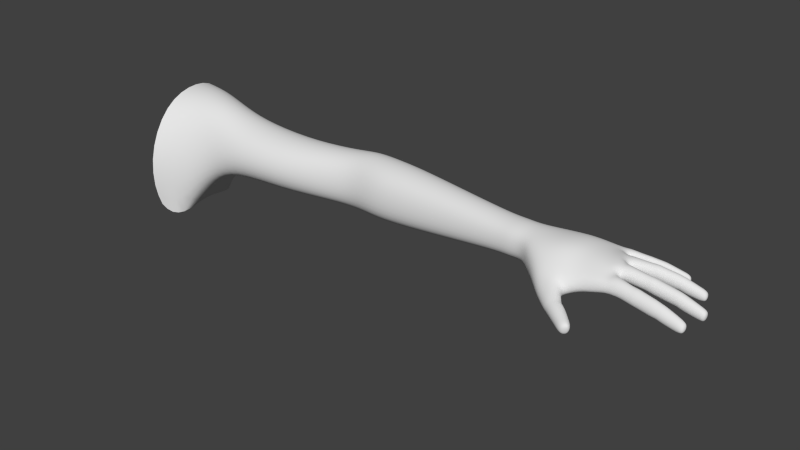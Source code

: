 # Source: blendercontroller_wristrotation.blend  (saved by Blender 2.78.0; exported with 4.5.12 LTS)
import bpy
from mathutils import Matrix  # noqa: F401  (used for matrix-valued properties, if any)

bpy.ops.wm.read_factory_settings(use_empty=True)
scene = bpy.context.scene
scene.name = 'Scene'

# ---- collections
col_collection_1 = bpy.data.collections.new('Collection 1'); scene.collection.children.link(col_collection_1)

# ---- world
world_world = bpy.data.worlds.new('World'); scene.world = world_world
world_world.color = (0.05088, 0.05088, 0.05088)
world_world.use_sun_shadow = False
world_world.sun_shadow_jitter_overblur = 0.0
world_world.cycles.sampling_method = 'NONE'
world_world.cycles.sample_map_resolution = 256

# ---- meshes
me_circle = bpy.data.meshes.new('Circle')
me_circle.from_pydata([(1.12, -0.2155, -0.3834), (1.06, 0.023, -0.3347), (1.063, 0.2605, -0.3867), (0.9293, 0.3565, -0.3904), (1.079, -0.2341, 0.0252), (1.079, 0.3964, 0.02242), (0.9293, 0.4259, 0.0005326), (0.9293, -0.3237, 0.002939), (1.083, -0.07759, 0.3424), (1.083, 0.1424, 0.4196), (1.08, 0.3231, 0.3406), (0.9293, 0.353, 0.3444), (0.9293, -0.1368, 0.3505), (0.9293, 0.1432, 0.4266), (3.702, -0.08255, 0.1222), (3.707, 0.02327, 0.08871), (3.709, 0.1067, 0.1186), (3.701, -0.1013, 0.1985), (4.135, 0.2325, 0.1931), (3.708, 0.1349, 0.1987), (3.703, -0.0809, 0.282), (3.706, 0.02439, 0.3126), (3.707, 0.1058, 0.2794), (2.458, 0.1277, -0.05083), (2.455, 0.0139, -0.009226), (2.462, 0.2734, 0.282), (2.464, 0.3158, 0.1411), (2.455, 0.02915, 0.2866), (2.454, -0.0296, 0.1247), (2.462, 0.258, 0.0004621), (2.459, 0.1551, 0.3407), (1.273, -0.1192, -0.1132), (1.268, 0.3213, 0.07966), (1.272, -0.04703, 0.3173), (1.27, 0.2259, -0.1441), (1.268, 0.05961, -0.12), (1.271, 0.28, 0.3122), (1.272, -0.1401, 0.07709), (1.274, 0.1041, 0.3856), (1.879, -0.05242, -0.03303), (1.898, 0.2938, 0.113), (1.885, -0.05952, 0.2398), (1.89, 0.2274, -0.02375), (1.881, 0.07168, -0.06565), (1.896, 0.2435, 0.2357), (1.887, -0.1171, 0.09754), (1.896, 0.1037, 0.2928), (3.159, 0.06942, 0.01971), (3.161, 0.1829, 0.2801), (3.154, -0.07022, 0.1616), (3.161, 0.0766, 0.3259), (3.155, -0.04786, 0.05702), (3.163, 0.2183, 0.1699), (3.155, -0.03553, 0.2837), (3.162, 0.1698, 0.06007), (2.807, 0.09337, -0.02674), (2.811, 0.2384, 0.2894), (2.802, -0.06297, 0.1424), (2.807, 0.1206, 0.345), (2.803, -0.03655, 0.01531), (2.812, 0.2806, 0.1556), (2.803, -0.02162, 0.2938), (2.811, 0.2229, 0.0221), (2.619, 0.108, -0.04225), (2.623, 0.2581, 0.2883), (2.614, -0.05396, 0.1333), (2.619, 0.1362, 0.3466), (2.615, -0.02669, 0.0003135), (2.624, 0.3018, 0.1484), (2.615, -0.01111, 0.2929), (2.623, 0.2422, 0.008747), (2.287, -0.001761, -0.007334), (2.301, 0.2995, 0.1271), (2.29, 0.01368, 0.2605), (2.294, 0.2455, 0.001176), (2.287, 0.1228, -0.0425), (2.297, 0.2595, 0.2565), (2.291, -0.02569, 0.1127), (2.296, 0.1483, 0.3091), (1.486, -0.06405, -0.02425), (1.49, 0.3005, 0.1057), (1.487, -0.06654, 0.2507), (1.499, 0.2244, -0.03365), (1.486, 0.065, -0.07332), (1.497, 0.2438, 0.2646), (1.485, -0.1265, 0.09659), (1.496, 0.09904, 0.3214), (3.523, 0.0386, 0.07683), (3.522, 0.1207, 0.2731), (3.517, -0.08553, 0.1875), (3.52, 0.04005, 0.3074), (3.518, -0.06707, 0.1089), (3.524, 0.1497, 0.19), (3.517, -0.05731, 0.2758), (3.523, 0.11, 0.1074), (4.268, 0.04752, 0.2259), (4.25, 0.03466, 0.189), (4.27, 0.007432, 0.1749), (4.251, -0.02727, 0.1879), (4.272, -0.045, 0.2261), (4.251, -0.03277, 0.2631), (4.269, 0.004986, 0.2725), (4.251, 0.03549, 0.2621), (4.664, 0.06259, 0.1276), (4.662, 0.05362, 0.1041), (4.662, 0.03199, 0.09337), (4.664, 0.01044, 0.104), (4.668, 0.00159, 0.1297), (4.671, 0.01062, 0.1554), (4.671, 0.03225, 0.1661), (4.669, 0.0538, 0.1555), (4.689, 0.05778, 0.1222), (4.684, 0.05012, 0.1014), (4.685, 0.03325, 0.09238), (4.686, 0.01396, 0.1013), (4.691, 0.006652, 0.1221), (4.694, 0.01421, 0.1436), (4.694, 0.03232, 0.1526), (4.692, 0.05037, 0.1437), (4.697, 0.03254, 0.1205), (4.645, 0.05268, 0.1649), (4.643, -0.001185, 0.1382), (4.639, 0.007912, 0.109), (4.641, 0.06181, 0.1384), (4.636, 0.03015, 0.09802), (4.647, 0.03044, 0.1759), (4.637, 0.05246, 0.1091), (4.647, 0.008134, 0.1648), (4.545, -0.003197, 0.1416), (4.547, 0.04824, 0.203), (4.543, 0.0225, 0.129), (4.549, 0.02255, 0.2157), (4.542, 0.04821, 0.1418), (4.549, -0.003164, 0.2029), (4.547, -0.01383, 0.1722), (4.544, 0.05887, 0.1724), (4.409, -0.0149, 0.1681), (4.411, 0.04116, 0.2351), (4.406, 0.0131, 0.1544), (4.413, 0.01316, 0.2488), (4.406, 0.04112, 0.1683), (4.413, -0.01486, 0.2349), (4.411, -0.02648, 0.2015), (4.408, 0.05274, 0.2017), (4.565, -0.001905, 0.1308), (4.568, 0.05037, 0.1959), (4.563, 0.02417, 0.118), (4.571, 0.0243, 0.2088), (4.562, 0.05027, 0.131), (4.571, -0.001799, 0.1958), (4.569, -0.01264, 0.1647), (4.565, 0.06114, 0.1649), (4.52, -0.005371, 0.1444), (4.523, 0.04716, 0.2088), (4.518, 0.02085, 0.1315), (4.525, 0.02093, 0.2217), (4.518, 0.04709, 0.1445), (4.526, -0.005303, 0.2087), (4.524, -0.01619, 0.1774), (4.52, 0.05801, 0.1776), (4.436, -0.01194, 0.1615), (4.439, 0.04213, 0.2277), (4.434, 0.01505, 0.1482), (4.441, 0.01514, 0.2409), (4.434, 0.04205, 0.1616), (4.442, -0.01187, 0.2275), (4.44, -0.02307, 0.1953), (4.437, 0.05329, 0.1955), (4.379, -0.01509, 0.1755), (4.381, 0.03717, 0.238), (4.377, 0.01101, 0.1627), (4.383, 0.01106, 0.2509), (4.377, 0.03713, 0.1756), (4.383, -0.01506, 0.2379), (4.382, -0.02589, 0.2067), (4.378, 0.04797, 0.2068), (4.306, -0.02494, 0.1862), (4.309, 0.03467, 0.2526), (4.303, 0.004449, 0.1717), (4.31, 0.004524, 0.2653), (4.305, 0.03458, 0.1863), (4.31, -0.0249, 0.2525), (4.309, -0.03709, 0.2214), (4.307, 0.04732, 0.2215), (4.206, 0.152, 0.2185), (4.199, 0.1307, 0.1855), (4.23, 0.1087, 0.1744), (4.234, 0.07421, 0.1889), (4.26, 0.06652, 0.223), (4.237, 0.07013, 0.2546), (4.232, 0.1086, 0.2647), (4.197, 0.135, 0.2523), (4.583, 0.2237, 0.1338), (4.582, 0.2149, 0.1089), (4.585, 0.1943, 0.09828), (4.592, 0.1741, 0.1082), (4.597, 0.166, 0.1329), (4.598, 0.1748, 0.1578), (4.595, 0.1954, 0.1684), (4.589, 0.2156, 0.1585), (4.607, 0.2239, 0.1231), (4.605, 0.2161, 0.1108), (4.608, 0.199, 0.102), (4.613, 0.182, 0.1103), (4.619, 0.1757, 0.1224), (4.62, 0.183, 0.1433), (4.617, 0.2002, 0.1521), (4.612, 0.2171, 0.1438), (4.619, 0.2011, 0.1212), (4.567, 0.211, 0.1675), (4.575, 0.1599, 0.1412), (4.569, 0.1681, 0.1131), (4.561, 0.2193, 0.1421), (4.563, 0.1889, 0.1028), (4.573, 0.1901, 0.1778), (4.559, 0.2101, 0.1137), (4.577, 0.1689, 0.1669), (4.487, 0.1439, 0.1446), (4.48, 0.1925, 0.2044), (4.48, 0.1681, 0.1328), (4.486, 0.1683, 0.2163), (4.475, 0.1924, 0.1454), (4.491, 0.144, 0.2037), (4.491, 0.1338, 0.174), (4.475, 0.2025, 0.175), (4.371, 0.1131, 0.1717), (4.363, 0.1674, 0.2366), (4.364, 0.14, 0.1584), (4.371, 0.1403, 0.2501), (4.358, 0.1669, 0.1718), (4.376, 0.1134, 0.2367), (4.376, 0.1021, 0.2041), (4.358, 0.1789, 0.2041), (4.504, 0.1481, 0.1342), (4.499, 0.1977, 0.1976), (4.498, 0.1726, 0.1222), (4.506, 0.1732, 0.2096), (4.493, 0.1973, 0.135), (4.51, 0.1485, 0.1968), (4.51, 0.1381, 0.1667), (4.494, 0.2078, 0.1678), (4.466, 0.1372, 0.146), (4.459, 0.1892, 0.2114), (4.458, 0.1631, 0.1334), (4.466, 0.1634, 0.224), (4.453, 0.1889, 0.1468), (4.471, 0.1375, 0.2106), (4.471, 0.1266, 0.179), (4.454, 0.1998, 0.1801), (4.395, 0.1208, 0.1638), (4.388, 0.1721, 0.2278), (4.388, 0.1464, 0.1514), (4.395, 0.1468, 0.2403), (4.383, 0.1719, 0.1645), (4.401, 0.1211, 0.2271), (4.401, 0.1104, 0.1961), (4.384, 0.1826, 0.1969), (4.338, 0.1043, 0.1756), (4.327, 0.1591, 0.2382), (4.33, 0.1311, 0.1623), (4.336, 0.132, 0.2511), (4.323, 0.1584, 0.1754), (4.342, 0.1046, 0.2386), (4.343, 0.09365, 0.2072), (4.321, 0.1703, 0.2068), (4.278, 0.09052, 0.1879), (4.272, 0.146, 0.2469), (4.271, 0.1184, 0.1751), (4.279, 0.1179, 0.2575), (4.267, 0.1456, 0.187), (4.284, 0.08983, 0.248), (4.286, 0.07643, 0.2187), (4.266, 0.1579, 0.2167), (4.139, 0.2218, 0.1634), (4.173, 0.2061, 0.1574), (4.168, 0.1772, 0.1772), (4.194, 0.1705, 0.2155), (4.172, 0.1746, 0.2441), (4.173, 0.2068, 0.2472), (4.139, 0.2267, 0.2339), (4.439, 0.3343, 0.1169), (4.44, 0.3267, 0.09546), (4.446, 0.3093, 0.09071), (4.453, 0.2923, 0.1057), (4.457, 0.2856, 0.1317), (4.456, 0.2932, 0.1526), (4.45, 0.3106, 0.1564), (4.443, 0.3276, 0.1419), (4.459, 0.3367, 0.1082), (4.459, 0.3298, 0.09839), (4.464, 0.3153, 0.09439), (4.47, 0.301, 0.1067), (4.475, 0.2959, 0.1199), (4.474, 0.3023, 0.1379), (4.469, 0.3169, 0.1415), (4.463, 0.3311, 0.1294), (4.472, 0.318, 0.1125), (4.425, 0.3217, 0.1491), (4.44, 0.2783, 0.139), (4.435, 0.285, 0.1096), (4.421, 0.3286, 0.1235), (4.428, 0.3026, 0.09404), (4.432, 0.3041, 0.164), (4.422, 0.3206, 0.09888), (4.438, 0.2862, 0.1602), (4.368, 0.2567, 0.1357), (4.353, 0.2979, 0.1792), (4.36, 0.2772, 0.1183), (4.361, 0.2774, 0.1958), (4.353, 0.2977, 0.1243), (4.369, 0.2569, 0.1909), (4.372, 0.2483, 0.1663), (4.35, 0.3063, 0.1499), (4.283, 0.2211, 0.1568), (4.266, 0.2675, 0.2041), (4.274, 0.2442, 0.1367), (4.275, 0.2444, 0.2226), (4.265, 0.2673, 0.1432), (4.283, 0.2213, 0.218), (4.287, 0.2116, 0.1917), (4.262, 0.277, 0.1717), (4.383, 0.2619, 0.1272), (4.369, 0.3041, 0.1724), (4.375, 0.2827, 0.1092), (4.377, 0.2834, 0.1894), (4.367, 0.3035, 0.1148), (4.385, 0.2625, 0.185), (4.387, 0.2537, 0.1609), (4.365, 0.3125, 0.143), (4.351, 0.2491, 0.1383), (4.336, 0.2931, 0.1853), (4.343, 0.2709, 0.1194), (4.344, 0.2713, 0.2031), (4.335, 0.2928, 0.1255), (4.352, 0.2495, 0.1985), (4.356, 0.2404, 0.1729), (4.332, 0.3021, 0.1543), (4.301, 0.2293, 0.1522), (4.286, 0.2733, 0.1989), (4.293, 0.2511, 0.1331), (4.294, 0.2515, 0.2165), (4.285, 0.273, 0.1393), (4.302, 0.2296, 0.2122), (4.306, 0.2205, 0.1871), (4.282, 0.2823, 0.1681), (4.262, 0.2143, 0.1601), (4.246, 0.2596, 0.2081), (4.254, 0.2368, 0.1412), (4.255, 0.2371, 0.2259), (4.245, 0.2594, 0.1479), (4.263, 0.2145, 0.2207), (4.266, 0.2051, 0.194), (4.242, 0.2689, 0.1762), (4.213, 0.1939, 0.1736), (4.195, 0.2411, 0.2222), (4.204, 0.2174, 0.1544), (4.205, 0.2176, 0.238), (4.195, 0.2409, 0.1608), (4.214, 0.1943, 0.2346), (4.218, 0.1846, 0.208), (4.191, 0.2507, 0.1894), (4.269, -0.06421, 0.2204), (4.243, -0.08322, 0.1766), (4.257, -0.1139, 0.1564), (4.233, -0.1475, 0.1609), (4.233, -0.1596, 0.192), (4.234, -0.1469, 0.229), (4.258, -0.1132, 0.2511), (4.245, -0.07753, 0.2482), (4.634, -0.09415, 0.1295), (4.632, -0.1025, 0.101), (4.63, -0.1228, 0.08478), (4.63, -0.1431, 0.09338), (4.631, -0.1516, 0.1177), (4.633, -0.1433, 0.1432), (4.635, -0.123, 0.1574), (4.636, -0.1026, 0.1526), (4.659, -0.09992, 0.1198), (4.655, -0.1068, 0.1049), (4.654, -0.1238, 0.09112), (4.653, -0.1409, 0.09741), (4.656, -0.1481, 0.1092), (4.658, -0.1411, 0.1304), (4.66, -0.1241, 0.1419), (4.66, -0.107, 0.1384), (4.664, -0.1243, 0.1118), (4.612, -0.1015, 0.1631), (4.607, -0.1521, 0.125), (4.605, -0.1433, 0.09721), (4.61, -0.09278, 0.1394), (4.605, -0.1223, 0.08982), (4.611, -0.1225, 0.1675), (4.607, -0.1013, 0.1069), (4.609, -0.1435, 0.1514), (4.513, -0.1455, 0.1234), (4.517, -0.0971, 0.1963), (4.514, -0.1213, 0.1169), (4.515, -0.1213, 0.2009), (4.516, -0.09707, 0.1367), (4.514, -0.1455, 0.1826), (4.513, -0.1555, 0.1522), (4.517, -0.08706, 0.1706), (4.388, -0.1455, 0.1441), (4.391, -0.09122, 0.2266), (4.389, -0.1183, 0.137), (4.39, -0.1184, 0.2315), (4.391, -0.09119, 0.1593), (4.388, -0.1455, 0.2112), (4.387, -0.1568, 0.1755), (4.392, -0.07996, 0.1981), (4.533, -0.146, 0.1143), (4.538, -0.09701, 0.1919), (4.534, -0.1215, 0.1074), (4.537, -0.1216, 0.1965), (4.536, -0.09692, 0.1276), (4.535, -0.1461, 0.1777), (4.534, -0.1563, 0.1463), (4.538, -0.08681, 0.1653), (4.49, -0.1465, 0.1238), (4.494, -0.09503, 0.2035), (4.491, -0.1207, 0.1164), (4.493, -0.1208, 0.2091), (4.493, -0.09497, 0.1369), (4.491, -0.1465, 0.1898), (4.49, -0.1572, 0.1561), (4.494, -0.08435, 0.1749), (4.413, -0.1448, 0.1392), (4.418, -0.09313, 0.2196), (4.415, -0.1189, 0.1322), (4.416, -0.119, 0.2246), (4.416, -0.09307, 0.1532), (4.415, -0.1449, 0.2053), (4.414, -0.1556, 0.1711), (4.418, -0.08241, 0.1918), (4.361, -0.1441, 0.1488), (4.364, -0.09148, 0.2274), (4.362, -0.1178, 0.1413), (4.363, -0.1178, 0.2335), (4.363, -0.09145, 0.1618), (4.361, -0.1441, 0.2145), (4.36, -0.155, 0.1798), (4.364, -0.08056, 0.1984), (4.3, -0.1434, 0.1626), (4.303, -0.08888, 0.2432), (4.301, -0.116, 0.1555), (4.302, -0.1161, 0.2468), (4.303, -0.08885, 0.1763), (4.301, -0.1433, 0.2295), (4.299, -0.1548, 0.194), (4.304, -0.0776, 0.2152), (4.168, -0.4029, 0.1045), (4.187, -0.3843, 0.09472), (4.192, -0.3743, 0.06819), (4.181, -0.3786, 0.04046), (4.16, -0.3948, 0.02777), (4.141, -0.4134, 0.03756), (4.136, -0.4235, 0.06409), (4.147, -0.4191, 0.09182), (4.191, -0.4163, 0.09269), (4.198, -0.4045, 0.08462), (4.202, -0.3961, 0.06241), (4.193, -0.3997, 0.03919), (4.184, -0.4095, 0.02843), (4.168, -0.425, 0.03663), (4.163, -0.4335, 0.05884), (4.173, -0.4298, 0.08206), (4.192, -0.4172, 0.05907), (4.126, -0.4053, 0.09722), (4.139, -0.3802, 0.03114), (4.163, -0.3612, 0.04451), (4.148, -0.3885, 0.1103), (4.175, -0.3567, 0.07312), (4.114, -0.4097, 0.06861), (4.169, -0.3671, 0.1005), (4.12, -0.3994, 0.04124), (4.076, -0.2936, 0.05934), (4.033, -0.3439, 0.1239), (4.09, -0.2871, 0.0943), (4.016, -0.3489, 0.08889), (4.083, -0.2994, 0.1277), (4.024, -0.3364, 0.05551), (4.05, -0.3136, 0.04327), (4.06, -0.3234, 0.1399), (4.097, -0.3018, 0.05546), (4.053, -0.3557, 0.1204), (4.111, -0.2956, 0.09098), (4.036, -0.3611, 0.08489), (4.104, -0.3083, 0.1248), (4.045, -0.3482, 0.05105), (4.069, -0.3246, 0.03872), (4.08, -0.3353, 0.1368), (4.059, -0.2751, 0.06303), (4.011, -0.3306, 0.1306), (4.073, -0.2694, 0.1036), (3.993, -0.3359, 0.09341), (4.066, -0.2819, 0.1364), (4.002, -0.3227, 0.0579), (4.029, -0.2989, 0.04487), (4.041, -0.3082, 0.1477), (4.019, -0.2165, 0.08813), (3.931, -0.2644, 0.1548), (4.037, -0.2202, 0.129), (3.922, -0.2818, 0.1102), (4.013, -0.2212, 0.1684), (3.931, -0.2681, 0.06661), (3.965, -0.2172, 0.06202), (3.967, -0.2195, 0.1911), (4.168, 0.1505, 0.2441), (4.195, 0.1596, 0.2157), (4.183, 0.1522, 0.1835), (4.231, 0.04951, 0.259), (4.257, 0.05409, 0.2242), (4.243, 0.0512, 0.1886), (4.247, -0.04863, 0.1868), (4.265, -0.05339, 0.225), (4.234, -0.05299, 0.2613), (4.057, -0.1983, 0.147), (4.111, -0.1778, 0.1616), (4.18, -0.1669, 0.1778), (4.049, -0.1941, 0.1844), (4.106, -0.1717, 0.2031), (4.177, -0.1589, 0.2223), (4.052, -0.1879, 0.1107), (4.11, -0.1665, 0.1371), (4.176, -0.1576, 0.1491), (4.2, 0.0455, 0.2781), (4.236, 0.002457, 0.2755), (4.133, 0.186, 0.2507), (4.196, 0.0974, 0.265), (4.214, -0.1074, 0.2509), (4.196, -0.05395, 0.2749), (4.132, 0.1381, 0.2647), (4.072, 0.2204, 0.1915), (4.075, 0.2101, 0.2348), (4.074, 0.2092, 0.1614), (3.762, -0.1313, 0.254), (4.075, 0.174, 0.2657), (4.162, -0.1271, 0.2473), (3.803, -0.07624, 0.2978), (3.85, 0.08188, 0.299), (3.832, 0.1479, 0.2715), (3.874, -0.1327, 0.2746), (3.9, -0.008095, 0.3141), (3.829, 0.1735, 0.199), (3.834, 0.1428, 0.1279), (3.765, -0.143, 0.1664), (3.767, -0.1286, 0.0938), (3.949, -0.07877, 0.3034), (3.98, 0.1301, 0.298), (3.999, 0.05901, 0.3087), (3.967, 0.2019, 0.1992), (4.029, -0.01621, 0.302), (3.97, 0.1772, 0.1395), (3.97, 0.1805, 0.2611), (3.826, -0.174, 0.08413), (3.818, -0.1869, 0.1462), (3.825, -0.1763, 0.2245), (4.154, 0.04159, 0.285), (4.135, -0.05674, 0.2845), (4.082, 0.1156, 0.2884), (4.108, 0.02371, 0.2948), (4.02, -0.1658, 0.226), (4.092, -0.1416, 0.2406), (3.882, -0.223, 0.1842), (3.924, -0.1764, 0.2362), (3.991, -0.1353, 0.2633), (4.054, -0.0812, 0.2761), (3.882, -0.2232, 0.0726), (3.869, -0.2339, 0.1276), (4.196, 0.04295, 0.1671), (4.227, -0.0006429, 0.1733), (4.129, 0.1816, 0.1602), (4.189, 0.09362, 0.1719), (4.208, -0.1122, 0.1477), (4.18, -0.05488, 0.1496), (4.133, 0.1353, 0.1564), (4.07, 0.1736, 0.1355), (4.155, -0.1289, 0.1324), (3.791, -0.0615, 0.0719), (3.843, 0.0898, 0.1003), (3.865, -0.1222, 0.06278), (3.89, -0.0001967, 0.08008), (3.936, -0.07205, 0.07884), (3.975, 0.1342, 0.1211), (3.99, 0.06189, 0.1109), (4.019, -0.01647, 0.116), (4.147, 0.03915, 0.1505), (4.12, -0.05973, 0.1383), (4.076, 0.1157, 0.136), (4.099, 0.02223, 0.1472), (4.022, -0.1563, 0.08504), (4.087, -0.1373, 0.1108), (3.919, -0.1744, 0.05611), (3.984, -0.1288, 0.07344), (4.04, -0.0836, 0.1188), (3.615, 0.02769, 0.07956), (3.616, 0.1189, 0.2785), (3.61, -0.1006, 0.1929), (3.613, 0.02901, 0.3133), (3.611, -0.08145, 0.1132), (3.617, 0.1487, 0.1943), (3.611, -0.07498, 0.2813), (3.617, 0.1057, 0.1107), (0.9293, -0.2648, -0.3904)], [], [(3, 6, 5, 2), (602, 600, 19, 16), (601, 597, 17, 20), (4, 8, 12, 7), (599, 595, 15, 14), (6, 11, 10, 5), (600, 596, 22, 19), (9, 13, 12, 8), (279, 354, 360, 18), (18, 360, 357, 273), (596, 598, 21, 22), (598, 601, 20, 21), (597, 599, 14, 17), (595, 602, 16, 15), (74, 72, 26, 29), (73, 77, 28, 27), (71, 75, 23, 24), (72, 76, 25, 26), (76, 78, 30, 25), (78, 73, 27, 30), (77, 71, 24, 28), (75, 74, 29, 23), (2, 5, 32, 34), (8, 4, 37, 33), (0, 1, 35, 31), (5, 10, 36, 32), (10, 9, 38, 36), (9, 8, 33, 38), (4, 0, 31, 37), (1, 2, 34, 35), (82, 80, 40, 42), (81, 85, 45, 41), (79, 83, 43, 39), (80, 84, 44, 40), (84, 86, 46, 44), (86, 81, 41, 46), (85, 79, 39, 45), (83, 82, 42, 43), (62, 60, 52, 54), (61, 57, 49, 53), (59, 55, 47, 51), (60, 56, 48, 52), (56, 58, 50, 48), (58, 61, 53, 50), (57, 59, 51, 49), (55, 62, 54, 47), (70, 68, 60, 62), (69, 65, 57, 61), (67, 63, 55, 59), (68, 64, 56, 60), (64, 66, 58, 56), (66, 69, 61, 58), (65, 67, 59, 57), (63, 70, 62, 55), (29, 26, 68, 70), (27, 28, 65, 69), (24, 23, 63, 67), (26, 25, 64, 68), (25, 30, 66, 64), (30, 27, 69, 66), (28, 24, 67, 65), (23, 29, 70, 63), (42, 40, 72, 74), (41, 45, 77, 73), (39, 43, 75, 71), (40, 44, 76, 72), (44, 46, 78, 76), (46, 41, 73, 78), (45, 39, 71, 77), (43, 42, 74, 75), (34, 32, 80, 82), (33, 37, 85, 81), (31, 35, 83, 79), (32, 36, 84, 80), (36, 38, 86, 84), (38, 33, 81, 86), (37, 31, 79, 85), (35, 34, 82, 83), (54, 52, 92, 94), (53, 49, 89, 93), (51, 47, 87, 91), (52, 48, 88, 92), (48, 50, 90, 88), (50, 53, 93, 90), (49, 51, 91, 89), (47, 54, 94, 87), (122, 106, 107, 121), (120, 110, 103, 123), (124, 105, 106, 122), (125, 109, 110, 120), (126, 104, 105, 124), (127, 108, 109, 125), (123, 103, 104, 126), (121, 107, 108, 127), (108, 116, 117, 109), (103, 111, 112, 104), (107, 115, 116, 108), (106, 114, 115, 107), (110, 118, 111, 103), (105, 113, 114, 106), (109, 117, 118, 110), (104, 112, 113, 105), (111, 119, 113, 112), (113, 119, 115, 114), (115, 119, 117, 116), (117, 119, 111, 118), (144, 122, 121, 150), (145, 120, 123, 151), (146, 124, 122, 144), (147, 125, 120, 145), (148, 126, 124, 146), (149, 127, 125, 147), (151, 123, 126, 148), (150, 121, 127, 149), (152, 128, 134, 158), (153, 129, 135, 159), (154, 130, 128, 152), (155, 131, 129, 153), (156, 132, 130, 154), (157, 133, 131, 155), (159, 135, 132, 156), (158, 134, 133, 157), (168, 136, 142, 174), (169, 137, 143, 175), (170, 138, 136, 168), (171, 139, 137, 169), (172, 140, 138, 170), (173, 141, 139, 171), (175, 143, 140, 172), (174, 142, 141, 173), (128, 144, 150, 134), (129, 145, 151, 135), (130, 146, 144, 128), (131, 147, 145, 129), (132, 148, 146, 130), (133, 149, 147, 131), (135, 151, 148, 132), (134, 150, 149, 133), (160, 152, 158, 166), (161, 153, 159, 167), (162, 154, 152, 160), (163, 155, 153, 161), (164, 156, 154, 162), (165, 157, 155, 163), (167, 159, 156, 164), (166, 158, 157, 165), (136, 160, 166, 142), (137, 161, 167, 143), (138, 162, 160, 136), (139, 163, 161, 137), (140, 164, 162, 138), (141, 165, 163, 139), (143, 167, 164, 140), (142, 166, 165, 141), (176, 168, 174, 182), (177, 169, 175, 183), (178, 170, 168, 176), (179, 171, 169, 177), (180, 172, 170, 178), (181, 173, 171, 179), (183, 175, 172, 180), (182, 174, 173, 181), (98, 176, 182, 99), (102, 177, 183, 95), (97, 178, 176, 98), (101, 179, 177, 102), (96, 180, 178, 97), (100, 181, 179, 101), (95, 183, 180, 96), (99, 182, 181, 100), (211, 195, 196, 210), (209, 199, 192, 212), (213, 194, 195, 211), (214, 198, 199, 209), (215, 193, 194, 213), (216, 197, 198, 214), (212, 192, 193, 215), (210, 196, 197, 216), (197, 205, 206, 198), (192, 200, 201, 193), (196, 204, 205, 197), (195, 203, 204, 196), (199, 207, 200, 192), (194, 202, 203, 195), (198, 206, 207, 199), (193, 201, 202, 194), (200, 208, 202, 201), (202, 208, 204, 203), (204, 208, 206, 205), (206, 208, 200, 207), (233, 211, 210, 239), (234, 209, 212, 240), (235, 213, 211, 233), (236, 214, 209, 234), (237, 215, 213, 235), (238, 216, 214, 236), (240, 212, 215, 237), (239, 210, 216, 238), (241, 217, 223, 247), (242, 218, 224, 248), (243, 219, 217, 241), (244, 220, 218, 242), (245, 221, 219, 243), (246, 222, 220, 244), (248, 224, 221, 245), (247, 223, 222, 246), (257, 225, 231, 263), (258, 226, 232, 264), (259, 227, 225, 257), (260, 228, 226, 258), (261, 229, 227, 259), (262, 230, 228, 260), (264, 232, 229, 261), (263, 231, 230, 262), (217, 233, 239, 223), (218, 234, 240, 224), (219, 235, 233, 217), (220, 236, 234, 218), (221, 237, 235, 219), (222, 238, 236, 220), (224, 240, 237, 221), (223, 239, 238, 222), (249, 241, 247, 255), (250, 242, 248, 256), (251, 243, 241, 249), (252, 244, 242, 250), (253, 245, 243, 251), (254, 246, 244, 252), (256, 248, 245, 253), (255, 247, 246, 254), (225, 249, 255, 231), (226, 250, 256, 232), (227, 251, 249, 225), (228, 252, 250, 226), (229, 253, 251, 227), (230, 254, 252, 228), (232, 256, 253, 229), (231, 255, 254, 230), (265, 257, 263, 271), (266, 258, 264, 272), (267, 259, 257, 265), (268, 260, 258, 266), (269, 261, 259, 267), (270, 262, 260, 268), (272, 264, 261, 269), (271, 263, 262, 270), (187, 265, 271, 188), (191, 266, 272, 184), (186, 267, 265, 187), (190, 268, 266, 191), (185, 269, 267, 186), (189, 270, 268, 190), (184, 272, 269, 185), (188, 271, 270, 189), (299, 283, 284, 298), (297, 287, 280, 300), (301, 282, 283, 299), (302, 286, 287, 297), (303, 281, 282, 301), (304, 285, 286, 302), (300, 280, 281, 303), (298, 284, 285, 304), (285, 293, 294, 286), (280, 288, 289, 281), (284, 292, 293, 285), (283, 291, 292, 284), (287, 295, 288, 280), (282, 290, 291, 283), (286, 294, 295, 287), (281, 289, 290, 282), (288, 296, 290, 289), (290, 296, 292, 291), (292, 296, 294, 293), (294, 296, 288, 295), (321, 299, 298, 327), (322, 297, 300, 328), (323, 301, 299, 321), (324, 302, 297, 322), (325, 303, 301, 323), (326, 304, 302, 324), (328, 300, 303, 325), (327, 298, 304, 326), (329, 305, 311, 335), (330, 306, 312, 336), (331, 307, 305, 329), (332, 308, 306, 330), (333, 309, 307, 331), (334, 310, 308, 332), (336, 312, 309, 333), (335, 311, 310, 334), (345, 313, 319, 351), (346, 314, 320, 352), (347, 315, 313, 345), (348, 316, 314, 346), (349, 317, 315, 347), (350, 318, 316, 348), (352, 320, 317, 349), (351, 319, 318, 350), (305, 321, 327, 311), (306, 322, 328, 312), (307, 323, 321, 305), (308, 324, 322, 306), (309, 325, 323, 307), (310, 326, 324, 308), (312, 328, 325, 309), (311, 327, 326, 310), (337, 329, 335, 343), (338, 330, 336, 344), (339, 331, 329, 337), (340, 332, 330, 338), (341, 333, 331, 339), (342, 334, 332, 340), (344, 336, 333, 341), (343, 335, 334, 342), (313, 337, 343, 319), (314, 338, 344, 320), (315, 339, 337, 313), (316, 340, 338, 314), (317, 341, 339, 315), (318, 342, 340, 316), (320, 344, 341, 317), (319, 343, 342, 318), (353, 345, 351, 359), (354, 346, 352, 360), (355, 347, 345, 353), (356, 348, 346, 354), (357, 349, 347, 355), (358, 350, 348, 356), (360, 352, 349, 357), (359, 351, 350, 358), (275, 353, 359, 276), (274, 355, 353, 275), (278, 356, 354, 279), (273, 357, 355, 274), (277, 358, 356, 278), (276, 359, 358, 277), (388, 372, 373, 387), (386, 376, 369, 389), (390, 371, 372, 388), (391, 375, 376, 386), (392, 370, 371, 390), (393, 374, 375, 391), (389, 369, 370, 392), (387, 373, 374, 393), (374, 382, 383, 375), (369, 377, 378, 370), (373, 381, 382, 374), (372, 380, 381, 373), (376, 384, 377, 369), (371, 379, 380, 372), (375, 383, 384, 376), (370, 378, 379, 371), (377, 385, 379, 378), (379, 385, 381, 380), (381, 385, 383, 382), (383, 385, 377, 384), (410, 388, 387, 416), (411, 386, 389, 417), (412, 390, 388, 410), (413, 391, 386, 411), (414, 392, 390, 412), (415, 393, 391, 413), (417, 389, 392, 414), (416, 387, 393, 415), (418, 394, 400, 424), (419, 395, 401, 425), (420, 396, 394, 418), (421, 397, 395, 419), (422, 398, 396, 420), (423, 399, 397, 421), (425, 401, 398, 422), (424, 400, 399, 423), (434, 402, 408, 440), (435, 403, 409, 441), (436, 404, 402, 434), (437, 405, 403, 435), (438, 406, 404, 436), (439, 407, 405, 437), (441, 409, 406, 438), (440, 408, 407, 439), (394, 410, 416, 400), (395, 411, 417, 401), (396, 412, 410, 394), (397, 413, 411, 395), (398, 414, 412, 396), (399, 415, 413, 397), (401, 417, 414, 398), (400, 416, 415, 399), (426, 418, 424, 432), (427, 419, 425, 433), (428, 420, 418, 426), (429, 421, 419, 427), (430, 422, 420, 428), (431, 423, 421, 429), (433, 425, 422, 430), (432, 424, 423, 431), (402, 426, 432, 408), (403, 427, 433, 409), (404, 428, 426, 402), (405, 429, 427, 403), (406, 430, 428, 404), (407, 431, 429, 405), (409, 433, 430, 406), (408, 432, 431, 407), (442, 434, 440, 448), (443, 435, 441, 449), (444, 436, 434, 442), (445, 437, 435, 443), (446, 438, 436, 444), (447, 439, 437, 445), (449, 441, 438, 446), (448, 440, 439, 447), (364, 442, 448, 365), (368, 443, 449, 361), (363, 444, 442, 364), (367, 445, 443, 368), (362, 446, 444, 363), (366, 447, 445, 367), (361, 449, 446, 362), (365, 448, 447, 366), (469, 453, 454, 468), (467, 457, 450, 470), (471, 452, 453, 469), (472, 456, 457, 467), (473, 451, 452, 471), (474, 455, 456, 472), (470, 450, 451, 473), (468, 454, 455, 474), (455, 463, 464, 456), (450, 458, 459, 451), (454, 462, 463, 455), (453, 461, 462, 454), (457, 465, 458, 450), (452, 460, 461, 453), (456, 464, 465, 457), (451, 459, 460, 452), (458, 466, 460, 459), (460, 466, 462, 461), (462, 466, 464, 463), (464, 466, 458, 465), (483, 469, 468, 489), (484, 467, 470, 490), (485, 471, 469, 483), (486, 472, 467, 484), (487, 473, 471, 485), (488, 474, 472, 486), (490, 470, 473, 487), (489, 468, 474, 488), (491, 475, 481, 497), (492, 476, 482, 498), (493, 477, 475, 491), (494, 478, 476, 492), (495, 479, 477, 493), (496, 480, 478, 494), (498, 482, 479, 495), (497, 481, 480, 496), (475, 483, 489, 481), (476, 484, 490, 482), (477, 485, 483, 475), (478, 486, 484, 476), (479, 487, 485, 477), (480, 488, 486, 478), (482, 490, 487, 479), (481, 489, 488, 480), (499, 491, 497, 505), (500, 492, 498, 506), (501, 493, 491, 499), (502, 494, 492, 500), (503, 495, 493, 501), (504, 496, 494, 502), (506, 498, 495, 503), (505, 497, 496, 504), (513, 514, 361, 362), (514, 515, 368, 361), (510, 511, 188, 189), (511, 512, 187, 188), (507, 508, 276, 277), (508, 509, 275, 276), (191, 184, 508, 507), (184, 185, 509, 508), (102, 95, 511, 510), (95, 96, 512, 511), (98, 99, 514, 513), (99, 100, 515, 514), (553, 550, 543, 540), (518, 521, 520, 517), (517, 520, 519, 516), (365, 366, 521, 518), (516, 519, 503, 501), (517, 523, 524, 518), (516, 522, 523, 517), (518, 524, 364, 365), (501, 499, 522, 516), (567, 504, 502, 568), (539, 542, 549, 548), (532, 18, 273, 534), (101, 102, 526, 100), (526, 102, 510, 525), (190, 191, 528, 189), (278, 279, 527, 277), (367, 368, 529, 366), (189, 528, 525, 510), (368, 515, 530, 529), (515, 100, 526, 530), (507, 277, 527, 531), (191, 507, 531, 528), (279, 18, 532, 533), (21, 20, 535, 538), (527, 279, 533, 536), (521, 366, 529, 537), (22, 21, 539, 540), (542, 538, 541, 547), (539, 21, 538, 542), (19, 543, 544, 16), (540, 543, 19, 22), (14, 546, 545, 17), (17, 545, 535, 20), (549, 542, 547, 551), (543, 550, 552, 544), (546, 554, 555, 545), (545, 555, 556, 535), (538, 535, 556, 541), (540, 539, 548, 553), (530, 526, 525, 557), (530, 557, 560, 558), (557, 525, 528, 531), (557, 531, 559, 560), (530, 558, 537, 529), (531, 527, 536, 559), (533, 553, 548, 536), (519, 520, 562, 561), (555, 568, 563, 556), (503, 519, 561, 506), (520, 521, 537, 562), (533, 532, 550, 553), (568, 502, 500, 563), (566, 558, 560, 551), (550, 532, 534, 552), (506, 561, 565, 564), (561, 562, 566, 565), (500, 506, 564, 563), (564, 565, 547, 541), (565, 566, 551, 547), (563, 564, 541, 556), (562, 537, 558, 566), (554, 567, 568, 555), (549, 559, 536, 548), (551, 560, 559, 549), (579, 583, 584, 581), (97, 98, 570, 96), (570, 569, 512, 96), (186, 187, 572, 185), (274, 275, 571, 273), (363, 364, 573, 362), (187, 512, 569, 572), (362, 573, 574, 513), (513, 574, 570, 98), (509, 575, 571, 275), (185, 572, 575, 509), (504, 567, 592, 505), (571, 576, 534, 273), (524, 577, 573, 364), (523, 591, 577, 524), (581, 582, 580, 578), (15, 578, 546, 14), (584, 585, 582, 581), (505, 592, 593, 590), (574, 586, 569, 570), (574, 587, 589, 586), (586, 575, 572, 569), (586, 589, 588, 575), (574, 573, 577, 587), (575, 588, 576, 571), (534, 576, 583, 552), (594, 585, 589, 587), (499, 505, 590, 522), (590, 593, 594, 591), (522, 590, 591, 523), (592, 580, 582, 593), (593, 582, 585, 594), (567, 554, 580, 592), (591, 594, 587, 577), (584, 583, 576, 588), (585, 584, 588, 589), (578, 580, 554, 546), (579, 581, 578, 15), (544, 552, 583, 579), (16, 544, 579, 15), (94, 92, 600, 602), (93, 89, 597, 601), (91, 87, 595, 599), (92, 88, 596, 600), (88, 90, 598, 596), (90, 93, 601, 598), (89, 91, 599, 597), (87, 94, 602, 595), (10, 11, 13, 9), (7, 603, 0, 4)])
me_circle.polygons.foreach_set('use_smooth', [True] * 598)
me_circle.use_remesh_preserve_volume = False
me_circle.use_remesh_preserve_attributes = False
me_circle.use_mirror_vertex_groups = False
me_circle.update()
arm_armature = bpy.data.armatures.new('Armature')  # bones are not reproduced

# ---- objects
ob_armature = bpy.data.objects.new('Armature', arm_armature)
ob_arm = bpy.data.objects.new('Arm', me_circle)

# ---- transforms, parenting, visibility, modifiers, constraints
ob_armature.location = (0.0, 0.0, 0.0)
ob_armature.show_in_front = True
ob_armature.lineart.crease_threshold = 0.0
ob_arm.parent = ob_armature
ob_arm.location = (0.0, 0.0, 8.0)
ob_arm.show_wire = True
ob_arm.show_all_edges = True
ob_arm.lineart.crease_threshold = 0.0
_vg = ob_arm.vertex_groups.new(name='body')
for _i, _w in zip([0, 1, 2, 3, 4, 5, 6, 7, 8, 9, 10, 11, 12, 13, 603], [1.0, 1.0, 1.0, 1.0, 1.0, 1.0, 1.0, 1.0, 0.4271, 0.4271, 0.4271, 1.0, 1.0, 1.0, 1.0]): _vg.add([_i], _w, 'REPLACE')
_vg = ob_arm.vertex_groups.new(name='shoulder')
for _i, _w in zip([4, 5, 8, 9, 10, 31, 32, 33, 34, 35, 36, 37, 38], [1.0, 1.0, 1.0, 1.0, 1.0, 0.1511, 0.1511, 0.1511, 0.1511, 0.1511, 0.1511, 0.1511, 0.1511]): _vg.add([_i], _w, 'REPLACE')
_vg = ob_arm.vertex_groups.new(name='arma')
for _i, _w in zip([31, 32, 33, 34, 35, 36, 37, 38, 39, 40, 41, 42, 43, 44, 45, 46, 79, 80, 81, 82, 83, 84, 85, 86], [0.1108, 0.1108, 0.1108, 0.1108, 0.1108, 0.1108, 0.1108, 0.1108, 0.4685, 0.4685, 0.4685, 0.4685, 0.4685, 0.4685, 0.4685, 0.4685, 0.1285, 0.1285, 0.1285, 0.1285, 0.1285, 0.1285, 0.1285, 0.1285]): _vg.add([_i], _w, 'REPLACE')
_vg = ob_arm.vertex_groups.new(name='armb')
for _i, _w in zip([23, 24, 25, 26, 27, 28, 29, 30, 39, 40, 41, 42, 43, 44, 45, 46, 71, 72, 73, 74, 75, 76, 77, 78, 79, 80, 81, 82, 83, 84, 85, 86], [0.1134, 0.1134, 0.1134, 0.1134, 0.1134, 0.1134, 0.1134, 0.1134, 0.4685, 0.4685, 0.4685, 0.4685, 0.4685, 0.4685, 0.4685, 0.4685, 0.8489, 0.8489, 0.8489, 0.8489, 0.8489, 0.8489, 0.8489, 0.8489, 0.1209, 0.1209, 0.1209, 0.1209, 0.1209, 0.1209, 0.1209, 0.1209]): _vg.add([_i], _w, 'REPLACE')
_vg = ob_arm.vertex_groups.new(name='armc')
for _i, _w in zip([23, 24, 25, 26, 27, 28, 29, 30, 47, 48, 49, 50, 51, 52, 53, 54, 55, 56, 57, 58, 59, 60, 61, 62, 63, 64, 65, 66, 67, 68, 69, 70], [0.1134, 0.1134, 0.1134, 0.1134, 0.1134, 0.1134, 0.1134, 0.1134, 0.1184, 0.1184, 0.1184, 0.1184, 0.1184, 0.1184, 0.1184, 0.1184, 0.1864, 0.1864, 0.1864, 0.1864, 0.1864, 0.1864, 0.1864, 0.1864, 0.3149, 0.3149, 0.3149, 0.3149, 0.3149, 0.3149, 0.3149, 0.3149]): _vg.add([_i], _w, 'REPLACE')
_vg = ob_arm.vertex_groups.new(name='armd')
for _i, _w in zip([14, 15, 16, 17, 19, 20, 21, 22, 47, 48, 49, 50, 51, 52, 53, 54, 55, 56, 57, 58, 59, 60, 61, 62, 87, 88, 89, 90, 91, 92, 93, 94, 595, 596, 597, 598, 599, 600, 601, 602], [0.06045, 0.06045, 0.06045, 0.06045, 0.06045, 0.06045, 0.06045, 0.06045, 0.1965, 0.1965, 0.1965, 0.1965, 0.1965, 0.1965, 0.1965, 0.1965, 0.1033, 0.1033, 0.1033, 0.1033, 0.1033, 0.1033, 0.1033, 0.1033, 0.2872, 0.2872, 0.2872, 0.2872, 0.2872, 0.2872, 0.2872, 0.2872, 0.3476, 0.3476, 0.3476, 0.3476, 0.3476, 0.3476, 0.3476, 0.3476]): _vg.add([_i], _w, 'REPLACE')
_vg = ob_arm.vertex_groups.new(name='hand')
for _i, _w in zip([14, 15, 16, 17, 18, 19, 20, 21, 22, 95, 96, 97, 98, 99, 100, 101, 102, 103, 104, 105, 106, 107, 108, 109, 110, 111, 112, 113, 114, 115, 116, 117, 118, 119, 120, 121, 122, 123, 124, 125, 126, 127, 128, 129, 130, 131, 132, 133, 134, 135, 136, 137, 138, 139, 140, 141, 142, 143, 144, 145, 146, 147, 148, 149, 150, 151, 152, 153, 154, 155, 156, 157, 158, 159, 160, 161, 162, 163, 164, 165, 166, 167, 168, 169, 170, 171, 172, 173, 174, 175, 176, 177, 178, 179, 180, 181, 182, 183, 184, 185, 186, 187, 188, 189, 190, 191, 192, 193, 194, 195, 196, 197, 198, 199, 200, 201, 202, 203, 204, 205, 206, 207, 208, 209, 210, 211, 212, 213, 214, 215, 216, 217, 218, 219, 220, 221, 222, 223, 224, 225, 226, 227, 228, 229, 230, 231, 232, 233, 234, 235, 236, 237, 238, 239, 240, 241, 242, 243, 244, 245, 246, 247, 248, 249, 250, 251, 252, 253, 254, 255, 256, 257, 258, 259, 260, 261, 262, 263, 264, 265, 266, 267, 268, 269, 270, 271, 272, 273, 274, 275, 276, 277, 278, 279, 280, 281, 282, 283, 284, 285, 286, 287, 288, 289, 290, 291, 292, 293, 294, 295, 296, 297, 298, 299, 300, 301, 302, 303, 304, 305, 306, 307, 308, 309, 310, 311, 312, 313, 314, 315, 316, 317, 318, 319, 320, 321, 322, 323, 324, 325, 326, 327, 328, 329, 330, 331, 332, 333, 334, 335, 336, 337, 338, 339, 340, 341, 342, 343, 344, 345, 346, 347, 348, 349, 350, 351, 352, 353, 354, 355, 356, 357, 358, 359, 360, 361, 362, 363, 364, 365, 366, 367, 368, 369, 370, 371, 372, 373, 374, 375, 376, 377, 378, 379, 380, 381, 382, 383, 384, 385, 386, 387, 388, 389, 390, 391, 392, 393, 394, 395, 396, 397, 398, 399, 400, 401, 402, 403, 404, 405, 406, 407, 408, 409, 410, 411, 412, 413, 414, 415, 416, 417, 418, 419, 420, 421, 422, 423, 424, 425, 426, 427, 428, 429, 430, 431, 432, 433, 434, 435, 436, 437, 438, 439, 440, 441, 442, 443, 444, 445, 446, 447, 448, 449, 450, 451, 452, 453, 454, 455, 456, 457, 458, 459, 460, 461, 462, 463, 464, 465, 466, 467, 468, 469, 470, 471, 472, 473, 474, 475, 476, 477, 478, 479, 480, 481, 482, 483, 484, 485, 486, 487, 488, 489, 490, 491, 492, 493, 494, 495, 496, 497, 498, 499, 500, 501, 502, 503, 504, 505, 506, 507, 508, 509, 510, 511, 512, 513, 514, 515, 516, 517, 518, 519, 520, 521, 522, 523, 524, 525, 526, 527, 528, 529, 530, 531, 532, 533, 534, 535, 536, 537, 538, 539, 540, 541, 542, 543, 544, 545, 546, 547, 548, 549, 550, 551, 552, 553, 554, 555, 556, 557, 558, 559, 560, 561, 562, 563, 564, 565, 566, 567, 568, 569, 570, 571, 572, 573, 574, 575, 576, 577, 578, 579, 580, 581, 582, 583, 584, 585, 586, 587, 588, 589, 590, 591, 592, 593, 594], [0.06045, 0.06045, 0.06045, 0.06045, 1.0, 0.06045, 0.06045, 0.06045, 0.06045, 1.0, 1.0, 1.0, 1.0, 1.0, 1.0, 1.0, 1.0, 1.0, 1.0, 1.0, 1.0, 1.0, 1.0, 1.0, 1.0, 1.0, 1.0, 1.0, 1.0, 1.0, 1.0, 1.0, 1.0, 1.0, 1.0, 1.0, 1.0, 1.0, 1.0, 1.0, 1.0, 1.0, 1.0, 1.0, 1.0, 1.0, 1.0, 1.0, 1.0, 1.0, 1.0, 1.0, 1.0, 1.0, 1.0, 1.0, 1.0, 1.0, 1.0, 1.0, 1.0, 1.0, 1.0, 1.0, 1.0, 1.0, 1.0, 1.0, 1.0, 1.0, 1.0, 1.0, 1.0, 1.0, 1.0, 1.0, 1.0, 1.0, 1.0, 1.0, 1.0, 1.0, 1.0, 1.0, 1.0, 1.0, 1.0, 1.0, 1.0, 1.0, 1.0, 1.0, 1.0, 1.0, 1.0, 1.0, 1.0, 1.0, 1.0, 1.0, 1.0, 1.0, 1.0, 1.0, 1.0, 1.0, 1.0, 1.0, 1.0, 1.0, 1.0, 1.0, 1.0, 1.0, 1.0, 1.0, 1.0, 1.0, 1.0, 1.0, 1.0, 1.0, 1.0, 1.0, 1.0, 1.0, 1.0, 1.0, 1.0, 1.0, 1.0, 1.0, 1.0, 1.0, 1.0, 1.0, 1.0, 1.0, 1.0, 1.0, 1.0, 1.0, 1.0, 1.0, 1.0, 1.0, 1.0, 1.0, 1.0, 1.0, 1.0, 1.0, 1.0, 1.0, 1.0, 1.0, 1.0, 1.0, 1.0, 1.0, 1.0, 1.0, 1.0, 1.0, 1.0, 1.0, 1.0, 1.0, 1.0, 1.0, 1.0, 1.0, 1.0, 1.0, 1.0, 1.0, 1.0, 1.0, 1.0, 1.0, 1.0, 1.0, 1.0, 1.0, 1.0, 1.0, 1.0, 1.0, 1.0, 1.0, 1.0, 1.0, 1.0, 1.0, 1.0, 1.0, 1.0, 1.0, 1.0, 1.0, 1.0, 1.0, 1.0, 1.0, 1.0, 1.0, 1.0, 1.0, 1.0, 1.0, 1.0, 1.0, 1.0, 1.0, 1.0, 1.0, 1.0, 1.0, 1.0, 1.0, 1.0, 1.0, 1.0, 1.0, 1.0, 1.0, 1.0, 1.0, 1.0, 1.0, 1.0, 1.0, 1.0, 1.0, 1.0, 1.0, 1.0, 1.0, 1.0, 1.0, 1.0, 1.0, 1.0, 1.0, 1.0, 1.0, 1.0, 1.0, 1.0, 1.0, 1.0, 1.0, 1.0, 1.0, 1.0, 1.0, 1.0, 1.0, 1.0, 1.0, 1.0, 1.0, 1.0, 1.0, 1.0, 1.0, 1.0, 1.0, 1.0, 1.0, 1.0, 1.0, 1.0, 1.0, 1.0, 1.0, 1.0, 1.0, 1.0, 1.0, 1.0, 1.0, 1.0, 1.0, 1.0, 1.0, 1.0, 1.0, 1.0, 1.0, 1.0, 1.0, 1.0, 1.0, 1.0, 1.0, 1.0, 1.0, 1.0, 1.0, 1.0, 1.0, 1.0, 1.0, 1.0, 1.0, 1.0, 1.0, 1.0, 1.0, 1.0, 1.0, 1.0, 1.0, 1.0, 1.0, 1.0, 1.0, 1.0, 1.0, 1.0, 1.0, 1.0, 1.0, 1.0, 1.0, 1.0, 1.0, 1.0, 1.0, 1.0, 1.0, 1.0, 1.0, 1.0, 1.0, 1.0, 1.0, 1.0, 1.0, 1.0, 1.0, 1.0, 1.0, 1.0, 1.0, 1.0, 1.0, 1.0, 1.0, 1.0, 1.0, 1.0, 1.0, 1.0, 1.0, 1.0, 1.0, 1.0, 1.0, 1.0, 1.0, 1.0, 1.0, 1.0, 1.0, 1.0, 1.0, 1.0, 1.0, 1.0, 1.0, 1.0, 1.0, 1.0, 1.0, 1.0, 1.0, 1.0, 1.0, 1.0, 1.0, 1.0, 1.0, 1.0, 1.0, 1.0, 1.0, 1.0, 1.0, 1.0, 1.0, 1.0, 1.0, 1.0, 1.0, 1.0, 1.0, 1.0, 1.0, 1.0, 1.0, 1.0, 1.0, 1.0, 1.0, 1.0, 1.0, 1.0, 1.0, 1.0, 1.0, 1.0, 1.0, 1.0, 1.0, 1.0, 1.0, 1.0, 1.0, 1.0, 1.0, 1.0, 1.0, 1.0, 1.0, 1.0, 1.0, 1.0, 1.0, 1.0, 1.0, 1.0, 1.0, 1.0, 1.0, 1.0, 1.0, 1.0, 1.0, 1.0, 1.0, 1.0, 1.0, 1.0, 1.0, 1.0, 1.0, 1.0, 1.0, 1.0, 1.0, 1.0, 1.0, 1.0, 1.0, 1.0, 1.0, 1.0, 1.0, 1.0, 1.0, 1.0, 1.0, 1.0, 1.0, 1.0, 1.0, 1.0, 1.0, 1.0, 1.0, 1.0, 1.0, 1.0, 1.0, 1.0, 1.0, 1.0, 1.0, 1.0, 1.0, 1.0, 1.0, 1.0, 1.0, 1.0, 1.0, 1.0, 1.0, 1.0, 1.0, 1.0, 1.0, 1.0, 1.0, 1.0, 1.0, 1.0, 1.0, 1.0, 1.0, 1.0, 1.0, 1.0, 1.0, 1.0, 1.0, 1.0]): _vg.add([_i], _w, 'REPLACE')
_m = ob_arm.modifiers.new('Armature', 'ARMATURE')
_m.object = ob_armature
_m.use_deform_preserve_volume = True
_m = ob_arm.modifiers.new('Subsurf', 'SUBSURF')
_m.uv_smooth = 'PRESERVE_CORNERS'
_m.quality = 2
_m.levels = 2

# ---- collection membership
col_collection_1.objects.link(ob_armature)
col_collection_1.objects.link(ob_arm)

# ---- scene / render settings (as saved in the file)
scene.frame_start = 1; scene.frame_end = 250; scene.frame_set(192)
scene.render.engine = 'BLENDER_EEVEE_NEXT'
scene.render.resolution_percentage = 50
scene.render.dither_intensity = 0.0
scene.cycles.use_denoising = False
scene.cycles.samples = 10
scene.cycles.sampling_pattern = 'TABULATED_SOBOL'
scene.cycles.light_sampling_threshold = 0.0
scene.cycles.use_adaptive_sampling = False
scene.cycles.use_light_tree = False
scene.cycles.blur_glossy = 0.0
scene.cycles.volume_bounces = 1
scene.cycles.pixel_filter_type = 'GAUSSIAN'
scene.cycles.sample_clamp_indirect = 0.0
scene.view_settings.view_transform = 'Standard'
bpy.context.view_layer.update()

# ---- added for rendering (the .blend has no active camera and no usable light): camera, sun
cam_auto = bpy.data.cameras.new('AutoCamera')
cam_auto.lens = 50.0
cam_auto.sensor_width = 36.0
cam_auto.clip_end = 1000.0
ob_auto_camera = bpy.data.objects.new('AutoCamera', cam_auto)
scene.collection.objects.link(ob_auto_camera)
ob_auto_camera.location = (6.4667, -4.3898, 10.9413)
ob_auto_camera.rotation_euler = (1.09748, -7.21219e-08, 0.694738)
scene.camera = ob_auto_camera
light_auto_sun = bpy.data.lights.new('AutoSun', 'SUN')
light_auto_sun.energy = 3.0
light_auto_sun.angle = 0.0523599
ob_auto_sun = bpy.data.objects.new('AutoSun', light_auto_sun)
scene.collection.objects.link(ob_auto_sun)
ob_auto_sun.rotation_euler = (0.872665, 0.174533, 0.523599)
bpy.context.view_layer.update()
